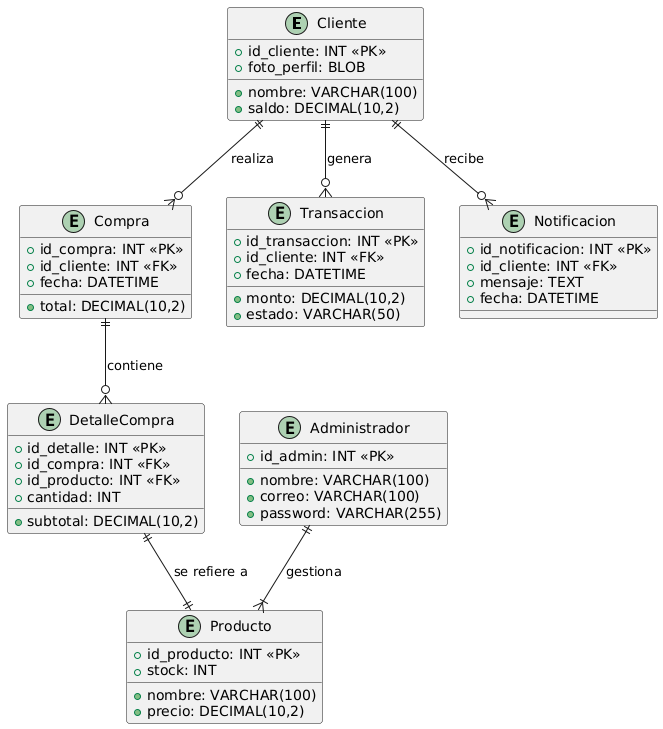

The diagram above was rendered by PlantUML. Its source (embedded in the PNG):
@startuml
entity Cliente {
    +id_cliente: INT <<PK>>
    +nombre: VARCHAR(100)
    +saldo: DECIMAL(10,2)
    +foto_perfil: BLOB
}

entity Producto {
    +id_producto: INT <<PK>>
    +nombre: VARCHAR(100)
    +precio: DECIMAL(10,2)
    +stock: INT
}

entity Compra {
    +id_compra: INT <<PK>>
    +id_cliente: INT <<FK>>
    +fecha: DATETIME
    +total: DECIMAL(10,2)
}

entity DetalleCompra {
    +id_detalle: INT <<PK>>
    +id_compra: INT <<FK>>
    +id_producto: INT <<FK>>
    +cantidad: INT
    +subtotal: DECIMAL(10,2)
}

entity Transaccion {
    +id_transaccion: INT <<PK>>
    +id_cliente: INT <<FK>>
    +monto: DECIMAL(10,2)
    +fecha: DATETIME
    +estado: VARCHAR(50)
}

entity Administrador {
    +id_admin: INT <<PK>>
    +nombre: VARCHAR(100)
    +correo: VARCHAR(100)
    +password: VARCHAR(255)
}

entity Notificacion {
    +id_notificacion: INT <<PK>>
    +id_cliente: INT <<FK>>
    +mensaje: TEXT
    +fecha: DATETIME
}

Cliente ||--o{ Compra : "realiza"
Compra ||--o{ DetalleCompra : "contiene"
DetalleCompra ||--|| Producto : "se refiere a"
Cliente ||--o{ Transaccion : "genera"
Cliente ||--o{ Notificacion : "recibe"
Administrador ||--|{ Producto : "gestiona"
@enduml